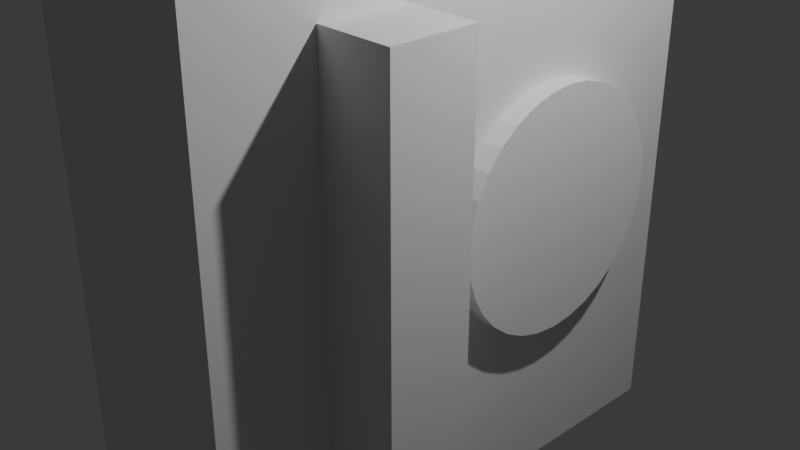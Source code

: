 # Source: switch.blend  (saved by Blender 4.5.90; exported with 4.5.12 LTS)
import bpy
from mathutils import Matrix  # noqa: F401  (used for matrix-valued properties, if any)

bpy.ops.wm.read_factory_settings(use_empty=True)
scene = bpy.context.scene
scene.name = 'Scene'

# ---- collections
col_collection = bpy.data.collections.new('Collection'); scene.collection.children.link(col_collection)

# ---- materials (node trees are filled in below, after node groups)
mat_material = bpy.data.materials.new('Material')
mat_material.alpha_threshold = 0.0
mat_material.roughness = 0.5
mat_material.line_color = (0.0, 0.0, 0.0, 1.0)

# ---- material node trees
mat_material.use_nodes = True; mat_material.node_tree.nodes.clear()
_N = mat_material.node_tree.nodes; _L = mat_material.node_tree.links
n0 = _N.new('ShaderNodeOutputMaterial'); n0.name = 'Material Output'; n0.location = (200, 100)
n1 = _N.new('ShaderNodeBsdfPrincipled'); n1.name = 'Principled BSDF'; n1.location = (-200, 100)
n1.inputs[3].default_value = 1.45
_L.new(n1.outputs[0], n0.inputs[0])
n0.is_active_output = True

# ---- world
world_world = bpy.data.worlds.new('World'); scene.world = world_world
world_world.use_nodes = True; world_world.node_tree.nodes.clear()
_N = world_world.node_tree.nodes; _L = world_world.node_tree.links
n0 = _N.new('ShaderNodeOutputWorld'); n0.name = 'World Output'; n0.location = (200, 100)
n1 = _N.new('ShaderNodeBackground'); n1.name = 'Background'; n1.location = (-200, 100)
n1.inputs[0].default_value = (0.05088, 0.05088, 0.05088, 1.0)
_L.new(n1.outputs[0], n0.inputs[0])
n0.is_active_output = True
world_world.color = (0.05088, 0.05088, 0.05088)
world_world.sun_shadow_jitter_overblur = 0.0

# ---- cameras
cam_camera = bpy.data.cameras.new('Camera')
cam_camera.clip_end = 100.0
cam_camera.ortho_scale = 7.314

# ---- lights
light_light = bpy.data.lights.new('Light', 'POINT')
light_light.energy = 1000.0
light_light.shadow_soft_size = 0.1

# ---- meshes
me_cube = bpy.data.meshes.new('Cube')
me_cube.from_pydata([(1.0, 1.0, 1.0), (1.0, 1.0, -1.0), (1.0, -1.0, 1.0), (1.0, -1.0, -1.0), (-1.0, 1.0, 1.0), (-1.0, 1.0, -1.0), (-1.0, -1.0, 1.0), (-1.0, -1.0, -1.0)], [], [(0, 4, 6, 2), (3, 2, 6, 7), (7, 6, 4, 5), (5, 1, 3, 7), (1, 0, 2, 3), (5, 4, 0, 1)])
_uv = me_cube.uv_layers.new(name='UVMap')
_uv.uv.foreach_set('vector', [0.625, 0.5, 0.875, 0.5, 0.875, 0.75, 0.625, 0.75, 0.375, 0.75, 0.625, 0.75, 0.625, 1.0, 0.375, 1.0, 0.375, 0.0, 0.625, 0.0, 0.625, 0.25, 0.375, 0.25, 0.125, 0.5, 0.375, 0.5, 0.375, 0.75, 0.125, 0.75, 0.375, 0.5, 0.625, 0.5, 0.625, 0.75, 0.375, 0.75, 0.375, 0.25, 0.625, 0.25, 0.625, 0.5, 0.375, 0.5])
me_cube.materials.append(mat_material)
me_cube.use_mirror_vertex_groups = False
me_cube.update()
me_cube_002 = bpy.data.meshes.new('Cube.002')
me_cube_002.from_pydata([(-1.128, -1.455, -1.662), (-1.128, -1.455, 1.662), (-1.128, 1.455, -1.662), (-1.128, 1.455, 1.662), (1.128, -1.455, -1.662), (1.128, -1.455, 1.662), (1.128, 1.455, -1.662), (1.128, 1.455, 1.662)], [], [(0, 1, 3, 2), (2, 3, 7, 6), (6, 7, 5, 4), (4, 5, 1, 0), (2, 6, 4, 0), (7, 3, 1, 5)])
_uv = me_cube_002.uv_layers.new(name='UVMap')
_uv.uv.foreach_set('vector', [0.375, 0.0, 0.625, 0.0, 0.625, 0.25, 0.375, 0.25, 0.375, 0.25, 0.625, 0.25, 0.625, 0.5, 0.375, 0.5, 0.375, 0.5, 0.625, 0.5, 0.625, 0.75, 0.375, 0.75, 0.375, 0.75, 0.625, 0.75, 0.625, 1.0, 0.375, 1.0, 0.125, 0.5, 0.375, 0.5, 0.375, 0.75, 0.125, 0.75, 0.625, 0.5, 0.875, 0.5, 0.875, 0.75, 0.625, 0.75])
me_cube_002.update()
me_cylinder = bpy.data.meshes.new('Cylinder')
me_cylinder.from_pydata([(0.0, 1.0, -1.0), (0.0, 1.0, 1.0), (0.1951, 0.9808, -1.0), (0.1951, 0.9808, 1.0), (0.3827, 0.9239, -1.0), (0.3827, 0.9239, 1.0), (0.5556, 0.8315, -1.0), (0.5556, 0.8315, 1.0), (0.7071, 0.7071, -1.0), (0.7071, 0.7071, 1.0), (0.8315, 0.5556, -1.0), (0.8315, 0.5556, 1.0), (0.9239, 0.3827, -1.0), (0.9239, 0.3827, 1.0), (0.9808, 0.1951, -1.0), (0.9808, 0.1951, 1.0), (1.0, 0.0, -1.0), (1.0, 0.0, 1.0), (0.9808, -0.1951, -1.0), (0.9808, -0.1951, 1.0), (0.9239, -0.3827, -1.0), (0.9239, -0.3827, 1.0), (0.8315, -0.5556, -1.0), (0.8315, -0.5556, 1.0), (0.7071, -0.7071, -1.0), (0.7071, -0.7071, 1.0), (0.5556, -0.8315, -1.0), (0.5556, -0.8315, 1.0), (0.3827, -0.9239, -1.0), (0.3827, -0.9239, 1.0), (0.1951, -0.9808, -1.0), (0.1951, -0.9808, 1.0), (0.0, -1.0, -1.0), (0.0, -1.0, 1.0), (-0.1951, -0.9808, -1.0), (-0.1951, -0.9808, 1.0), (-0.3827, -0.9239, -1.0), (-0.3827, -0.9239, 1.0), (-0.5556, -0.8315, -1.0), (-0.5556, -0.8315, 1.0), (-0.7071, -0.7071, -1.0), (-0.7071, -0.7071, 1.0), (-0.8315, -0.5556, -1.0), (-0.8315, -0.5556, 1.0), (-0.9239, -0.3827, -1.0), (-0.9239, -0.3827, 1.0), (-0.9808, -0.1951, -1.0), (-0.9808, -0.1951, 1.0), (-1.0, 0.0, -1.0), (-1.0, 0.0, 1.0), (-0.9808, 0.1951, -1.0), (-0.9808, 0.1951, 1.0), (-0.9239, 0.3827, -1.0), (-0.9239, 0.3827, 1.0), (-0.8315, 0.5556, -1.0), (-0.8315, 0.5556, 1.0), (-0.7071, 0.7071, -1.0), (-0.7071, 0.7071, 1.0), (-0.5556, 0.8315, -1.0), (-0.5556, 0.8315, 1.0), (-0.3827, 0.9239, -1.0), (-0.3827, 0.9239, 1.0), (-0.1951, 0.9808, -1.0), (-0.1951, 0.9808, 1.0)], [], [(0, 1, 3, 2), (2, 3, 5, 4), (4, 5, 7, 6), (6, 7, 9, 8), (8, 9, 11, 10), (10, 11, 13, 12), (12, 13, 15, 14), (14, 15, 17, 16), (16, 17, 19, 18), (18, 19, 21, 20), (20, 21, 23, 22), (22, 23, 25, 24), (24, 25, 27, 26), (26, 27, 29, 28), (28, 29, 31, 30), (30, 31, 33, 32), (32, 33, 35, 34), (34, 35, 37, 36), (36, 37, 39, 38), (38, 39, 41, 40), (40, 41, 43, 42), (42, 43, 45, 44), (44, 45, 47, 46), (46, 47, 49, 48), (48, 49, 51, 50), (50, 51, 53, 52), (52, 53, 55, 54), (54, 55, 57, 56), (56, 57, 59, 58), (58, 59, 61, 60), (3, 1, 63, 61, 59, 57, 55, 53, 51, 49, 47, 45, 43, 41, 39, 37, 35, 33, 31, 29, 27, 25, 23, 21, 19, 17, 15, 13, 11, 9, 7, 5), (60, 61, 63, 62), (62, 63, 1, 0), (0, 2, 4, 6, 8, 10, 12, 14, 16, 18, 20, 22, 24, 26, 28, 30, 32, 34, 36, 38, 40, 42, 44, 46, 48, 50, 52, 54, 56, 58, 60, 62)])
_uv = me_cylinder.uv_layers.new(name='UVMap')
_uv.uv.foreach_set('vector', [1.0, 0.5, 1.0, 1.0, 0.9688, 1.0, 0.9688, 0.5, 0.9688, 0.5, 0.9688, 1.0, 0.9375, 1.0, 0.9375, 0.5, 0.9375, 0.5, 0.9375, 1.0, 0.9062, 1.0, 0.9062, 0.5, 0.9062, 0.5, 0.9062, 1.0, 0.875, 1.0, 0.875, 0.5, 0.875, 0.5, 0.875, 1.0, 0.8438, 1.0, 0.8438, 0.5, 0.8438, 0.5, 0.8438, 1.0, 0.8125, 1.0, 0.8125, 0.5, 0.8125, 0.5, 0.8125, 1.0, 0.7812, 1.0, 0.7812, 0.5, 0.7812, 0.5, 0.7812, 1.0, 0.75, 1.0, 0.75, 0.5, 0.75, 0.5, 0.75, 1.0, 0.7188, 1.0, 0.7188, 0.5, 0.7188, 0.5, 0.7188, 1.0, 0.6875, 1.0, 0.6875, 0.5, 0.6875, 0.5, 0.6875, 1.0, 0.6562, 1.0, 0.6562, 0.5, 0.6562, 0.5, 0.6562, 1.0, 0.625, 1.0, 0.625, 0.5, 0.625, 0.5, 0.625, 1.0, 0.5938, 1.0, 0.5938, 0.5, 0.5938, 0.5, 0.5938, 1.0, 0.5625, 1.0, 0.5625, 0.5, 0.5625, 0.5, 0.5625, 1.0, 0.5312, 1.0, 0.5312, 0.5, 0.5312, 0.5, 0.5312, 1.0, 0.5, 1.0, 0.5, 0.5, 0.5, 0.5, 0.5, 1.0, 0.4688, 1.0, 0.4688, 0.5, 0.4688, 0.5, 0.4688, 1.0, 0.4375, 1.0, 0.4375, 0.5, 0.4375, 0.5, 0.4375, 1.0, 0.4062, 1.0, 0.4062, 0.5, 0.4062, 0.5, 0.4062, 1.0, 0.375, 1.0, 0.375, 0.5, 0.375, 0.5, 0.375, 1.0, 0.3438, 1.0, 0.3438, 0.5, 0.3438, 0.5, 0.3438, 1.0, 0.3125, 1.0, 0.3125, 0.5, 0.3125, 0.5, 0.3125, 1.0, 0.2812, 1.0, 0.2812, 0.5, 0.2812, 0.5, 0.2812, 1.0, 0.25, 1.0, 0.25, 0.5, 0.25, 0.5, 0.25, 1.0, 0.2188, 1.0, 0.2188, 0.5, 0.2188, 0.5, 0.2188, 1.0, 0.1875, 1.0, 0.1875, 0.5, 0.1875, 0.5, 0.1875, 1.0, 0.1562, 1.0, 0.1562, 0.5, 0.1562, 0.5, 0.1562, 1.0, 0.125, 1.0, 0.125, 0.5, 0.125, 0.5, 0.125, 1.0, 0.09375, 1.0, 0.09375, 0.5, 0.09375, 0.5, 0.09375, 1.0, 0.0625, 1.0, 0.0625, 0.5, 0.2968, 0.4854, 0.25, 0.49, 0.2032, 0.4854, 0.1582, 0.4717, 0.1167, 0.4496, 0.08029, 0.4197, 0.05045, 0.3833, 0.02827, 0.3418, 0.01461, 0.2968, 0.01, 0.25, 0.01461, 0.2032, 0.02827, 0.1582, 0.05045, 0.1167, 0.08029, 0.08029, 0.1167, 0.05045, 0.1582, 0.02827, 0.2032, 0.01461, 0.25, 0.01, 0.2968, 0.01461, 0.3418, 0.02827, 0.3833, 0.05045, 0.4197, 0.08029, 0.4496, 0.1167, 0.4717, 0.1582, 0.4854, 0.2032, 0.49, 0.25, 0.4854, 0.2968, 0.4717, 0.3418, 0.4496, 0.3833, 0.4197, 0.4197, 0.3833, 0.4496, 0.3418, 0.4717, 0.0625, 0.5, 0.0625, 1.0, 0.03125, 1.0, 0.03125, 0.5, 0.03125, 0.5, 0.03125, 1.0, 0.0, 1.0, 0.0, 0.5, 0.75, 0.49, 0.7968, 0.4854, 0.8418, 0.4717, 0.8833, 0.4496, 0.9197, 0.4197, 0.9496, 0.3833, 0.9717, 0.3418, 0.9854, 0.2968, 0.99, 0.25, 0.9854, 0.2032, 0.9717, 0.1582, 0.9496, 0.1167, 0.9197, 0.08029, 0.8833, 0.05045, 0.8418, 0.02827, 0.7968, 0.01461, 0.75, 0.01, 0.7032, 0.01461, 0.6582, 0.02827, 0.6167, 0.05045, 0.5803, 0.08029, 0.5504, 0.1167, 0.5283, 0.1582, 0.5146, 0.2032, 0.51, 0.25, 0.5146, 0.2968, 0.5283, 0.3418, 0.5504, 0.3833, 0.5803, 0.4197, 0.6167, 0.4496, 0.6582, 0.4717, 0.7032, 0.4854])
me_cylinder.update()

# ---- objects
ob_cube = bpy.data.objects.new('Cube', me_cube)
ob_light = bpy.data.objects.new('Light', light_light)
ob_camera = bpy.data.objects.new('Camera', cam_camera)
ob_cube_001 = bpy.data.objects.new('Cube.001', me_cube_002)
ob_cylinder = bpy.data.objects.new('Cylinder', me_cylinder)

# ---- transforms, parenting, visibility, modifiers, constraints
ob_cube.location = (0.0, 0.0, 0.0)
ob_cube.scale = (1.0, 3.0, 3.0)
ob_cube.lock_rotations_4d = False
ob_cube.empty_display_type = 'ARROWS'
ob_cube.lineart.crease_threshold = 0.0
_m = ob_cube.modifiers.new('Boolean', 'BOOLEAN')
_m.object = ob_cube_001
ob_light.location = (4.076, 1.005, 5.904)
ob_light.rotation_euler = (0.6503, 0.05522, 1.866)
ob_light.lock_rotations_4d = False
ob_light.empty_display_type = 'ARROWS'
ob_light.color = (0.0, 0.0, 0.0, 0.0)
ob_light.lineart.crease_threshold = 0.0
ob_camera.location = (7.359, -6.926, 4.958)
ob_camera.rotation_euler = (1.109, 0.0, 0.8149)
ob_camera.lock_rotations_4d = False
ob_camera.empty_display_type = 'ARROWS'
ob_camera.color = (0.0, 0.0, 0.0, 0.0)
ob_camera.display_type = 'WIRE'
ob_camera.lineart.crease_threshold = 0.0
ob_cube_001.location = (0.1538, -1.341, 0.0575)
ob_cube_001.rotation_euler = (1.571, -0.0, 1.571)
ob_cube_001.scale = (0.4043, 1.745, 1.0)
ob_cylinder.location = (0.4014, 1.063, 0.1579)
ob_cylinder.rotation_euler = (0.0, 1.571, 0.0)
ob_cylinder.scale = (1.334, 1.334, 0.8269)

# ---- collection membership
col_collection.objects.link(ob_cube)
col_collection.objects.link(ob_light)
col_collection.objects.link(ob_camera)
col_collection.objects.link(ob_cube_001)
col_collection.objects.link(ob_cylinder)

# ---- scene / render settings (as saved in the file)
scene.camera = ob_camera
scene.frame_start = 1; scene.frame_end = 250; scene.frame_set(1)
scene.render.engine = 'BLENDER_EEVEE_NEXT'
bpy.context.view_layer.update()
